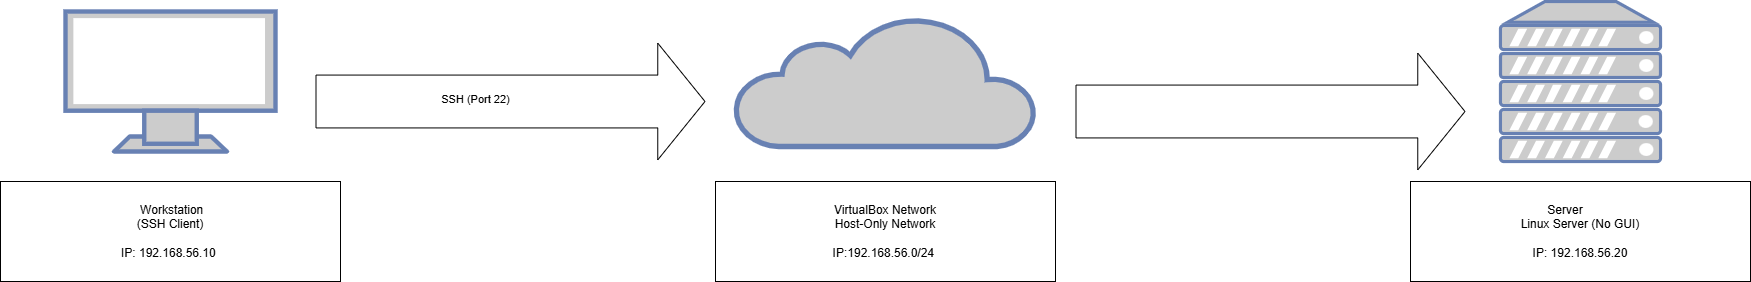

The diagram above was exported from draw.io. Its source (the exported page's mxGraphModel, read from the mxfile embedded in the PNG):
<mxGraphModel dx="3237" dy="1196" grid="1" gridSize="10" guides="1" tooltips="1" connect="1" arrows="1" fold="1" page="1" pageScale="1" pageWidth="1169" pageHeight="827" math="0" shadow="0">
  <root>
    <mxCell id="0" />
    <mxCell id="1" parent="0" />
    <mxCell id="BEFbUEBDWeGUV8GZocQC-2" parent="1" style="fontColor=#0066CC;verticalAlign=top;verticalLabelPosition=bottom;labelPosition=center;align=center;html=1;outlineConnect=0;fillColor=#CCCCCC;strokeColor=#6881B3;gradientColor=none;gradientDirection=north;strokeWidth=2;shape=mxgraph.networks.monitor;" value="" vertex="1">
      <mxGeometry height="140" width="210" x="-190" y="90" as="geometry" />
    </mxCell>
    <mxCell id="BEFbUEBDWeGUV8GZocQC-4" parent="1" style="rounded=0;whiteSpace=wrap;html=1;" value="&lt;div&gt;&amp;nbsp;Workstation&lt;/div&gt;&lt;div&gt;&amp;nbsp;(SSH Client)&amp;nbsp;&lt;/div&gt;&lt;div&gt;&lt;br&gt;&lt;/div&gt;IP: 192.168.56.10&amp;nbsp;" vertex="1">
      <mxGeometry height="100" width="340" x="-255" y="260" as="geometry" />
    </mxCell>
    <mxCell id="BEFbUEBDWeGUV8GZocQC-6" parent="1" style="rounded=0;whiteSpace=wrap;html=1;" value="&lt;div&gt;&amp;nbsp;Server&amp;nbsp; &amp;nbsp; &amp;nbsp; &amp;nbsp; &amp;nbsp;&amp;nbsp;&lt;/div&gt;&lt;div&gt;&lt;span style=&quot;background-color: transparent;&quot;&gt;Linux Server (No GUI)&lt;/span&gt;&lt;/div&gt;&lt;div&gt;&lt;span style=&quot;background-color: transparent; color: light-dark(rgb(0, 0, 0), rgb(255, 255, 255));&quot;&gt;&lt;br&gt;&lt;/span&gt;&lt;/div&gt;&lt;div&gt;&lt;span style=&quot;background-color: transparent; color: light-dark(rgb(0, 0, 0), rgb(255, 255, 255));&quot;&gt;IP: 192.168.56.20&lt;/span&gt;&lt;/div&gt;" vertex="1">
      <mxGeometry height="100" width="340" x="1155" y="260" as="geometry" />
    </mxCell>
    <mxCell id="BEFbUEBDWeGUV8GZocQC-7" parent="1" style="fontColor=#0066CC;verticalAlign=top;verticalLabelPosition=bottom;labelPosition=center;align=center;html=1;outlineConnect=0;fillColor=#CCCCCC;strokeColor=#6881B3;gradientColor=none;gradientDirection=north;strokeWidth=2;shape=mxgraph.networks.server;" value="" vertex="1">
      <mxGeometry height="160" width="160" x="1245" y="80" as="geometry" />
    </mxCell>
    <mxCell id="BEFbUEBDWeGUV8GZocQC-9" parent="1" style="html=1;outlineConnect=0;fillColor=#CCCCCC;strokeColor=#6881B3;gradientColor=none;gradientDirection=north;strokeWidth=2;shape=mxgraph.networks.cloud;fontColor=#ffffff;" value="" vertex="1">
      <mxGeometry height="130" width="300" x="480" y="95" as="geometry" />
    </mxCell>
    <mxCell id="BEFbUEBDWeGUV8GZocQC-10" parent="1" style="rounded=0;whiteSpace=wrap;html=1;" value="&lt;div&gt;&lt;span style=&quot;background-color: transparent;&quot;&gt;VirtualBox Network&lt;/span&gt;&lt;/div&gt;&lt;div&gt;&lt;span style=&quot;background-color: transparent;&quot;&gt;Host-Only Network&lt;/span&gt;&lt;/div&gt;&lt;div&gt;&lt;br&gt;&lt;/div&gt;&lt;div&gt;IP:192.168.56.0/24&amp;nbsp;&lt;/div&gt;" vertex="1">
      <mxGeometry height="100" width="340" x="460" y="260" as="geometry" />
    </mxCell>
    <mxCell id="BEFbUEBDWeGUV8GZocQC-12" edge="1" parent="1" style="shape=flexArrow;endArrow=classic;html=1;rounded=0;endWidth=62.85714285714286;endSize=15.414285714285715;width=52.85714285714286;" value="">
      <mxGeometry height="50" relative="1" width="50" as="geometry">
        <mxPoint x="60" y="180" as="sourcePoint" />
        <mxPoint x="450" y="180" as="targetPoint" />
      </mxGeometry>
    </mxCell>
    <mxCell id="BEFbUEBDWeGUV8GZocQC-13" edge="1" parent="1" style="shape=flexArrow;endArrow=classic;html=1;rounded=0;endWidth=62.85714285714286;endSize=15.414285714285715;width=52.85714285714286;" value="">
      <mxGeometry height="50" relative="1" width="50" as="geometry">
        <mxPoint x="820" y="190" as="sourcePoint" />
        <mxPoint x="1210" y="190" as="targetPoint" />
      </mxGeometry>
    </mxCell>
    <mxCell id="BEFbUEBDWeGUV8GZocQC-20" connectable="0" parent="1" style="edgeLabel;html=1;align=center;verticalAlign=middle;resizable=0;points=[];" value="&lt;div&gt;SSH (Port 22)&lt;/div&gt;&lt;div&gt;&lt;br&gt;&lt;/div&gt;" vertex="1">
      <mxGeometry x="200" y="180" as="geometry">
        <mxPoint x="19" y="4" as="offset" />
      </mxGeometry>
    </mxCell>
  </root>
</mxGraphModel>